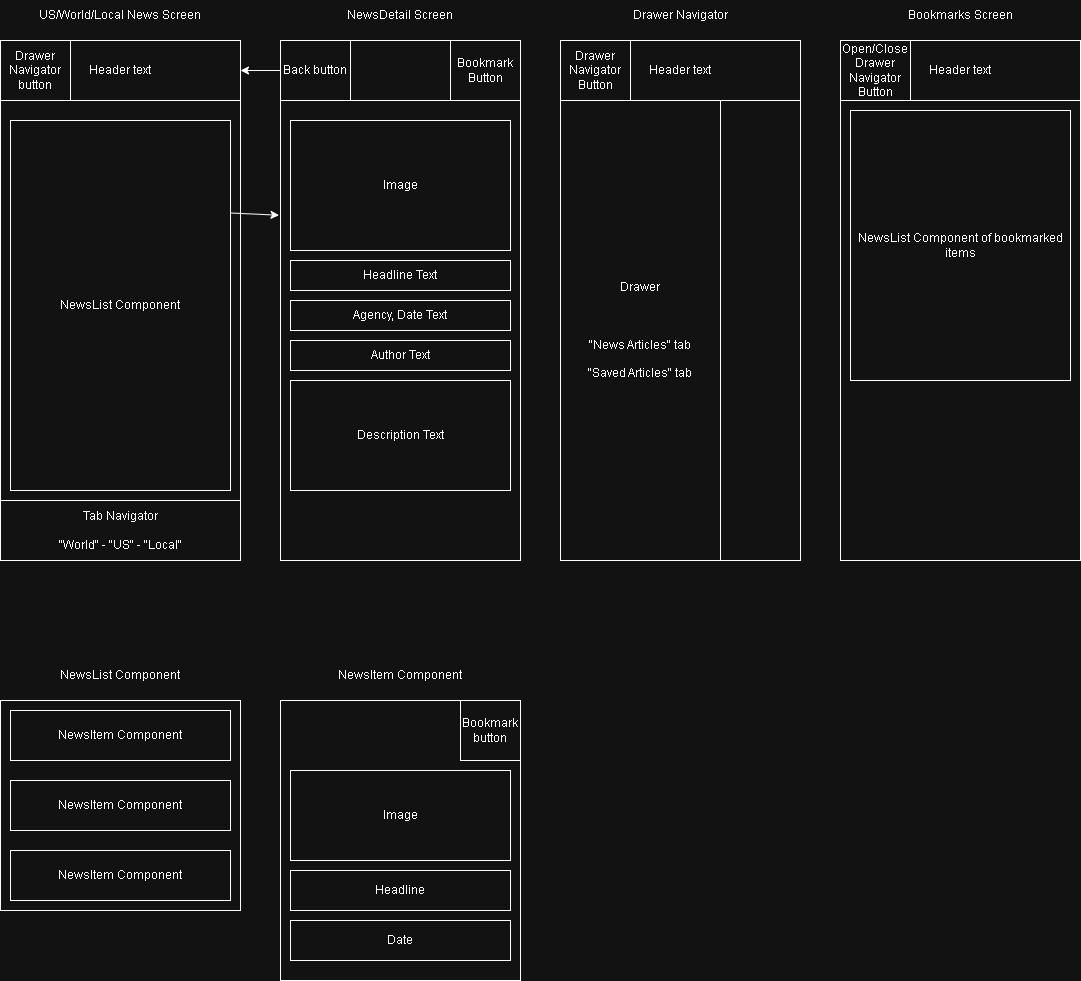

The diagram above was exported from draw.io. Its source (the exported page's mxGraphModel, read from the mxfile embedded in the PNG):
<mxGraphModel dx="1628" dy="927" grid="1" gridSize="10" guides="1" tooltips="1" connect="1" arrows="1" fold="1" page="1" pageScale="1" pageWidth="850" pageHeight="1100" math="0" shadow="0">
  <root>
    <mxCell id="0" />
    <mxCell id="1" parent="0" />
    <mxCell id="USD0WOmXtd7IQE3PkLPC-1" parent="1" style="rounded=0;whiteSpace=wrap;html=1;" value="" vertex="1">
      <mxGeometry height="520" width="240" x="80" y="80" as="geometry" />
    </mxCell>
    <mxCell id="USD0WOmXtd7IQE3PkLPC-4" parent="1" style="text;html=1;whiteSpace=wrap;strokeColor=none;fillColor=none;align=center;verticalAlign=middle;rounded=0;" value="US/World/Local News Screen" vertex="1">
      <mxGeometry height="30" width="180" x="110" y="40" as="geometry" />
    </mxCell>
    <mxCell id="USD0WOmXtd7IQE3PkLPC-5" parent="1" style="rounded=0;whiteSpace=wrap;html=1;" value="Header text" vertex="1">
      <mxGeometry height="60" width="240" x="80" y="80" as="geometry" />
    </mxCell>
    <mxCell id="USD0WOmXtd7IQE3PkLPC-6" parent="1" style="rounded=0;whiteSpace=wrap;html=1;" value="NewsList Component" vertex="1">
      <mxGeometry height="370" width="220" x="90" y="160" as="geometry" />
    </mxCell>
    <mxCell id="USD0WOmXtd7IQE3PkLPC-7" parent="1" style="rounded=0;whiteSpace=wrap;html=1;" value="Tab Navigator&lt;div&gt;&lt;br&gt;&lt;div&gt;&quot;World&quot; - &quot;US&quot; - &quot;Local&quot;&lt;/div&gt;&lt;/div&gt;" vertex="1">
      <mxGeometry height="60" width="240" x="80" y="540" as="geometry" />
    </mxCell>
    <mxCell id="USD0WOmXtd7IQE3PkLPC-8" parent="1" style="rounded=0;whiteSpace=wrap;html=1;" value="Drawer Navigator button" vertex="1">
      <mxGeometry height="60" width="70" x="80" y="80" as="geometry" />
    </mxCell>
    <mxCell id="USD0WOmXtd7IQE3PkLPC-9" parent="1" style="rounded=0;whiteSpace=wrap;html=1;" value="" vertex="1">
      <mxGeometry height="520" width="240" x="360" y="80" as="geometry" />
    </mxCell>
    <mxCell id="USD0WOmXtd7IQE3PkLPC-10" parent="1" style="text;html=1;whiteSpace=wrap;strokeColor=none;fillColor=none;align=center;verticalAlign=middle;rounded=0;" value="NewsDetail Screen" vertex="1">
      <mxGeometry height="30" width="180" x="390" y="40" as="geometry" />
    </mxCell>
    <mxCell id="USD0WOmXtd7IQE3PkLPC-11" parent="1" style="rounded=0;whiteSpace=wrap;html=1;" value="" vertex="1">
      <mxGeometry height="60" width="240" x="360" y="80" as="geometry" />
    </mxCell>
    <mxCell id="USD0WOmXtd7IQE3PkLPC-12" parent="1" style="rounded=0;whiteSpace=wrap;html=1;" value="Image" vertex="1">
      <mxGeometry height="130" width="220" x="370" y="160" as="geometry" />
    </mxCell>
    <mxCell id="USD0WOmXtd7IQE3PkLPC-14" parent="1" style="rounded=0;whiteSpace=wrap;html=1;" value="Back button" vertex="1">
      <mxGeometry height="60" width="70" x="360" y="80" as="geometry" />
    </mxCell>
    <mxCell id="USD0WOmXtd7IQE3PkLPC-15" parent="1" style="rounded=0;whiteSpace=wrap;html=1;" value="Headline Text" vertex="1">
      <mxGeometry height="30" width="220" x="370" y="300" as="geometry" />
    </mxCell>
    <mxCell id="USD0WOmXtd7IQE3PkLPC-16" parent="1" style="rounded=0;whiteSpace=wrap;html=1;" value="Agency, Date Text" vertex="1">
      <mxGeometry height="30" width="220" x="370" y="340" as="geometry" />
    </mxCell>
    <mxCell id="USD0WOmXtd7IQE3PkLPC-17" parent="1" style="rounded=0;whiteSpace=wrap;html=1;" value="Author Text" vertex="1">
      <mxGeometry height="30" width="220" x="370" y="380" as="geometry" />
    </mxCell>
    <mxCell id="USD0WOmXtd7IQE3PkLPC-18" parent="1" style="rounded=0;whiteSpace=wrap;html=1;" value="Description Text" vertex="1">
      <mxGeometry height="110" width="220" x="370" y="420" as="geometry" />
    </mxCell>
    <mxCell id="USD0WOmXtd7IQE3PkLPC-19" parent="1" style="rounded=0;whiteSpace=wrap;html=1;" value="Bookmark Button" vertex="1">
      <mxGeometry height="60" width="70" x="530" y="80" as="geometry" />
    </mxCell>
    <mxCell id="USD0WOmXtd7IQE3PkLPC-20" edge="1" parent="1" source="USD0WOmXtd7IQE3PkLPC-14" style="endArrow=classic;html=1;rounded=0;exitX=0;exitY=0.5;exitDx=0;exitDy=0;entryX=1;entryY=0.5;entryDx=0;entryDy=0;" target="USD0WOmXtd7IQE3PkLPC-5" value="">
      <mxGeometry height="50" relative="1" width="50" as="geometry">
        <mxPoint x="610" y="480" as="sourcePoint" />
        <mxPoint x="660" y="430" as="targetPoint" />
      </mxGeometry>
    </mxCell>
    <mxCell id="USD0WOmXtd7IQE3PkLPC-21" edge="1" parent="1" source="USD0WOmXtd7IQE3PkLPC-6" style="endArrow=classic;html=1;rounded=0;exitX=1;exitY=0.25;exitDx=0;exitDy=0;entryX=-0.006;entryY=0.336;entryDx=0;entryDy=0;entryPerimeter=0;" target="USD0WOmXtd7IQE3PkLPC-9" value="">
      <mxGeometry height="50" relative="1" width="50" as="geometry">
        <mxPoint x="610" y="480" as="sourcePoint" />
        <mxPoint x="660" y="430" as="targetPoint" />
      </mxGeometry>
    </mxCell>
    <mxCell id="USD0WOmXtd7IQE3PkLPC-22" parent="1" style="rounded=0;whiteSpace=wrap;html=1;" value="" vertex="1">
      <mxGeometry height="520" width="240" x="640" y="80" as="geometry" />
    </mxCell>
    <mxCell id="USD0WOmXtd7IQE3PkLPC-23" parent="1" style="text;html=1;whiteSpace=wrap;strokeColor=none;fillColor=none;align=center;verticalAlign=middle;rounded=0;" value="Drawer Navigator" vertex="1">
      <mxGeometry height="30" width="180" x="670" y="40" as="geometry" />
    </mxCell>
    <mxCell id="USD0WOmXtd7IQE3PkLPC-24" parent="1" style="rounded=0;whiteSpace=wrap;html=1;" value="Header text" vertex="1">
      <mxGeometry height="60" width="240" x="640" y="80" as="geometry" />
    </mxCell>
    <mxCell id="USD0WOmXtd7IQE3PkLPC-26" parent="1" style="rounded=0;whiteSpace=wrap;html=1;" value="Drawer Navigator Button" vertex="1">
      <mxGeometry height="60" width="70" x="640" y="80" as="geometry" />
    </mxCell>
    <mxCell id="USD0WOmXtd7IQE3PkLPC-32" parent="1" style="rounded=0;whiteSpace=wrap;html=1;" value="Drawer&lt;div&gt;&lt;br&gt;&lt;/div&gt;&lt;div&gt;&lt;br&gt;&lt;/div&gt;&lt;div&gt;&lt;br&gt;&lt;/div&gt;&lt;div&gt;&quot;News Articles&quot; tab&lt;/div&gt;&lt;div&gt;&lt;br&gt;&quot;Saved Articles&quot; tab&lt;/div&gt;" vertex="1">
      <mxGeometry height="460" width="160" x="640" y="140" as="geometry" />
    </mxCell>
    <mxCell id="USD0WOmXtd7IQE3PkLPC-33" parent="1" style="rounded=0;whiteSpace=wrap;html=1;" value="" vertex="1">
      <mxGeometry height="520" width="240" x="920" y="80" as="geometry" />
    </mxCell>
    <mxCell id="USD0WOmXtd7IQE3PkLPC-34" parent="1" style="text;html=1;whiteSpace=wrap;strokeColor=none;fillColor=none;align=center;verticalAlign=middle;rounded=0;" value="Bookmarks Screen" vertex="1">
      <mxGeometry height="30" width="180" x="950" y="40" as="geometry" />
    </mxCell>
    <mxCell id="USD0WOmXtd7IQE3PkLPC-35" parent="1" style="rounded=0;whiteSpace=wrap;html=1;" value="Header text" vertex="1">
      <mxGeometry height="60" width="240" x="920" y="80" as="geometry" />
    </mxCell>
    <mxCell id="USD0WOmXtd7IQE3PkLPC-36" parent="1" style="rounded=0;whiteSpace=wrap;html=1;" value="Open/Close Drawer Navigator Button" vertex="1">
      <mxGeometry height="60" width="70" x="920" y="80" as="geometry" />
    </mxCell>
    <mxCell id="USD0WOmXtd7IQE3PkLPC-38" parent="1" style="rounded=0;whiteSpace=wrap;html=1;" value="NewsList Component of bookmarked items" vertex="1">
      <mxGeometry height="270" width="220" x="930" y="150" as="geometry" />
    </mxCell>
    <mxCell id="USD0WOmXtd7IQE3PkLPC-39" parent="1" style="rounded=0;whiteSpace=wrap;html=1;" value="" vertex="1">
      <mxGeometry height="210" width="240" x="80" y="740" as="geometry" />
    </mxCell>
    <mxCell id="USD0WOmXtd7IQE3PkLPC-40" parent="1" style="text;html=1;whiteSpace=wrap;strokeColor=none;fillColor=none;align=center;verticalAlign=middle;rounded=0;" value="NewsList Component" vertex="1">
      <mxGeometry height="30" width="180" x="110" y="700" as="geometry" />
    </mxCell>
    <mxCell id="USD0WOmXtd7IQE3PkLPC-45" parent="1" style="rounded=0;whiteSpace=wrap;html=1;" value="NewsItem Component" vertex="1">
      <mxGeometry height="50" width="220" x="90" y="750" as="geometry" />
    </mxCell>
    <mxCell id="USD0WOmXtd7IQE3PkLPC-46" parent="1" style="rounded=0;whiteSpace=wrap;html=1;" value="NewsItem Component" vertex="1">
      <mxGeometry height="50" width="220" x="90" y="820" as="geometry" />
    </mxCell>
    <mxCell id="USD0WOmXtd7IQE3PkLPC-47" parent="1" style="rounded=0;whiteSpace=wrap;html=1;" value="NewsItem Component" vertex="1">
      <mxGeometry height="50" width="220" x="90" y="890" as="geometry" />
    </mxCell>
    <mxCell id="USD0WOmXtd7IQE3PkLPC-48" parent="1" style="rounded=0;whiteSpace=wrap;html=1;" value="" vertex="1">
      <mxGeometry height="280" width="240" x="360" y="740" as="geometry" />
    </mxCell>
    <mxCell id="USD0WOmXtd7IQE3PkLPC-49" parent="1" style="text;html=1;whiteSpace=wrap;strokeColor=none;fillColor=none;align=center;verticalAlign=middle;rounded=0;" value="NewsItem Component" vertex="1">
      <mxGeometry height="30" width="180" x="390" y="700" as="geometry" />
    </mxCell>
    <mxCell id="USD0WOmXtd7IQE3PkLPC-50" parent="1" style="rounded=0;whiteSpace=wrap;html=1;" value="Image" vertex="1">
      <mxGeometry height="90" width="220" x="370" y="810" as="geometry" />
    </mxCell>
    <mxCell id="USD0WOmXtd7IQE3PkLPC-53" parent="1" style="rounded=0;whiteSpace=wrap;html=1;" value="Headline" vertex="1">
      <mxGeometry height="40" width="220" x="370" y="910" as="geometry" />
    </mxCell>
    <mxCell id="USD0WOmXtd7IQE3PkLPC-55" parent="1" style="rounded=0;whiteSpace=wrap;html=1;" value="Date" vertex="1">
      <mxGeometry height="40" width="220" x="370" y="960" as="geometry" />
    </mxCell>
    <mxCell id="NIOc7ec9heLHpu-Kg6Xn-1" parent="1" style="rounded=0;whiteSpace=wrap;html=1;" value="Bookmark button" vertex="1">
      <mxGeometry height="60" width="60" x="540" y="740" as="geometry" />
    </mxCell>
  </root>
</mxGraphModel>